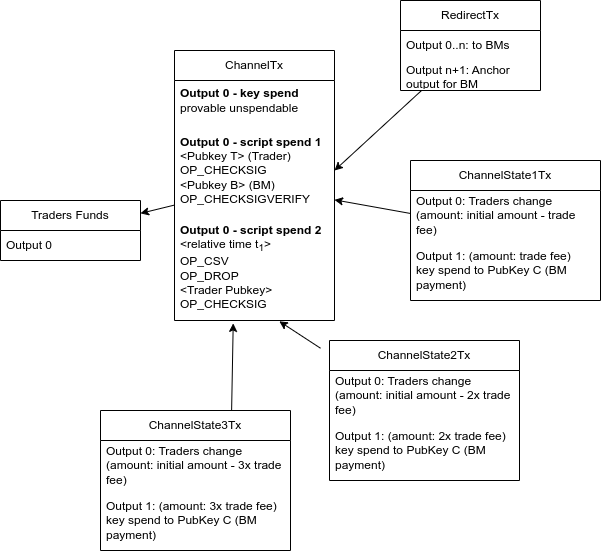

The diagram above was exported from draw.io. Its source (the exported page's mxGraphModel, read from the mxfile embedded in the PNG):
<mxGraphModel dx="1523" dy="418" grid="1" gridSize="10" guides="1" tooltips="1" connect="1" arrows="1" fold="1" page="1" pageScale="1" pageWidth="827" pageHeight="1169" math="0" shadow="0">
  <root>
    <mxCell id="0" />
    <mxCell id="1" parent="0" />
    <mxCell id="QoEpu0lZctptPt5Us8xi-1" value="Traders Funds" style="swimlane;fontStyle=0;childLayout=stackLayout;horizontal=1;startSize=30;horizontalStack=0;resizeParent=1;resizeParentMax=0;resizeLast=0;collapsible=1;marginBottom=0;whiteSpace=wrap;html=1;" parent="1" vertex="1">
      <mxGeometry x="-10" y="360" width="140" height="60" as="geometry" />
    </mxCell>
    <mxCell id="QoEpu0lZctptPt5Us8xi-2" value="Output 0" style="text;strokeColor=none;fillColor=none;align=left;verticalAlign=middle;spacingLeft=4;spacingRight=4;overflow=hidden;points=[[0,0.5],[1,0.5]];portConstraint=eastwest;rotatable=0;whiteSpace=wrap;html=1;" parent="QoEpu0lZctptPt5Us8xi-1" vertex="1">
      <mxGeometry y="30" width="140" height="30" as="geometry" />
    </mxCell>
    <mxCell id="QoEpu0lZctptPt5Us8xi-9" style="rounded=0;orthogonalLoop=1;jettySize=auto;html=1;" parent="1" source="QoEpu0lZctptPt5Us8xi-5" target="QoEpu0lZctptPt5Us8xi-1" edge="1">
      <mxGeometry relative="1" as="geometry" />
    </mxCell>
    <mxCell id="QoEpu0lZctptPt5Us8xi-5" value="ChannelTx" style="swimlane;fontStyle=0;childLayout=stackLayout;horizontal=1;startSize=30;horizontalStack=0;resizeParent=1;resizeParentMax=0;resizeLast=0;collapsible=1;marginBottom=0;whiteSpace=wrap;html=1;" parent="1" vertex="1">
      <mxGeometry x="164" y="210" width="160" height="270" as="geometry" />
    </mxCell>
    <mxCell id="69QWRgk2T1_iA0vhkOeC-1" value="&lt;b&gt;Output 0 - key spend&amp;nbsp;&lt;/b&gt;&lt;div&gt;provable unspendable&lt;/div&gt;" style="text;strokeColor=none;fillColor=none;align=left;verticalAlign=middle;spacingLeft=4;spacingRight=4;overflow=hidden;points=[[0,0.5],[1,0.5]];portConstraint=eastwest;rotatable=0;whiteSpace=wrap;html=1;" vertex="1" parent="QoEpu0lZctptPt5Us8xi-5">
      <mxGeometry y="30" width="160" height="40" as="geometry" />
    </mxCell>
    <mxCell id="QoEpu0lZctptPt5Us8xi-6" value="&lt;b&gt;Output 0 - script spend 1&lt;/b&gt;&lt;div&gt;&lt;span style=&quot;background-color: transparent; color: light-dark(rgb(0, 0, 0), rgb(255, 255, 255));&quot;&gt;&amp;lt;Pubkey T&amp;gt; (Trader)&lt;/span&gt;&lt;/div&gt;&lt;div&gt;OP_CHECKSIG&lt;/div&gt;&lt;div&gt;&amp;lt;Pubkey B&amp;gt; (BM)&lt;/div&gt;&lt;div&gt;OP_CHECKSIGVERIFY&lt;/div&gt;" style="text;strokeColor=none;fillColor=none;align=left;verticalAlign=middle;spacingLeft=4;spacingRight=4;overflow=hidden;points=[[0,0.5],[1,0.5]];portConstraint=eastwest;rotatable=0;whiteSpace=wrap;html=1;" parent="QoEpu0lZctptPt5Us8xi-5" vertex="1">
      <mxGeometry y="70" width="160" height="100" as="geometry" />
    </mxCell>
    <mxCell id="Q_AP1fNf9fPvJ9VrVZ_o-1" value="&lt;b&gt;Output 0 - script spend 2&lt;/b&gt;&lt;div&gt;&amp;lt;relative time t&lt;sub&gt;1&lt;/sub&gt;&amp;gt;&lt;/div&gt;&lt;div&gt;OP_CSV&lt;/div&gt;&lt;div&gt;OP_DROP&lt;/div&gt;&lt;div&gt;&amp;lt;Trader Pubkey&amp;gt;&lt;/div&gt;&lt;div&gt;OP_CHECKSIG&lt;/div&gt;&lt;div&gt;&lt;br&gt;&lt;/div&gt;" style="text;strokeColor=none;fillColor=none;align=left;verticalAlign=middle;spacingLeft=4;spacingRight=4;overflow=hidden;points=[[0,0.5],[1,0.5]];portConstraint=eastwest;rotatable=0;whiteSpace=wrap;html=1;" parent="QoEpu0lZctptPt5Us8xi-5" vertex="1">
      <mxGeometry y="170" width="160" height="100" as="geometry" />
    </mxCell>
    <mxCell id="QoEpu0lZctptPt5Us8xi-10" value="RedirectTx" style="swimlane;fontStyle=0;childLayout=stackLayout;horizontal=1;startSize=30;horizontalStack=0;resizeParent=1;resizeParentMax=0;resizeLast=0;collapsible=1;marginBottom=0;whiteSpace=wrap;html=1;" parent="1" vertex="1">
      <mxGeometry x="390" y="160" width="140" height="90" as="geometry" />
    </mxCell>
    <mxCell id="QoEpu0lZctptPt5Us8xi-11" value="Output 0..n: to BMs" style="text;strokeColor=none;fillColor=none;align=left;verticalAlign=middle;spacingLeft=4;spacingRight=4;overflow=hidden;points=[[0,0.5],[1,0.5]];portConstraint=eastwest;rotatable=0;whiteSpace=wrap;html=1;" parent="QoEpu0lZctptPt5Us8xi-10" vertex="1">
      <mxGeometry y="30" width="140" height="30" as="geometry" />
    </mxCell>
    <mxCell id="QoEpu0lZctptPt5Us8xi-12" value="Output n+1: Anchor output for BM" style="text;strokeColor=none;fillColor=none;align=left;verticalAlign=middle;spacingLeft=4;spacingRight=4;overflow=hidden;points=[[0,0.5],[1,0.5]];portConstraint=eastwest;rotatable=0;whiteSpace=wrap;html=1;" parent="QoEpu0lZctptPt5Us8xi-10" vertex="1">
      <mxGeometry y="60" width="140" height="30" as="geometry" />
    </mxCell>
    <mxCell id="QoEpu0lZctptPt5Us8xi-14" style="rounded=0;orthogonalLoop=1;jettySize=auto;html=1;entryX=1;entryY=0.5;entryDx=0;entryDy=0;" parent="1" source="QoEpu0lZctptPt5Us8xi-10" target="QoEpu0lZctptPt5Us8xi-6" edge="1">
      <mxGeometry relative="1" as="geometry" />
    </mxCell>
    <mxCell id="QoEpu0lZctptPt5Us8xi-19" style="edgeStyle=none;shape=connector;rounded=0;orthogonalLoop=1;jettySize=auto;html=1;strokeColor=default;align=center;verticalAlign=middle;fontFamily=Helvetica;fontSize=11;fontColor=default;labelBackgroundColor=default;endArrow=classic;" parent="1" source="Q_AP1fNf9fPvJ9VrVZ_o-2" target="QoEpu0lZctptPt5Us8xi-5" edge="1">
      <mxGeometry relative="1" as="geometry">
        <mxPoint x="290" y="280" as="targetPoint" />
        <mxPoint x="397.52380952380963" y="360" as="sourcePoint" />
      </mxGeometry>
    </mxCell>
    <mxCell id="Q_AP1fNf9fPvJ9VrVZ_o-2" value="ChannelState1Tx" style="swimlane;fontStyle=0;childLayout=stackLayout;horizontal=1;startSize=30;horizontalStack=0;resizeParent=1;resizeParentMax=0;resizeLast=0;collapsible=1;marginBottom=0;whiteSpace=wrap;html=1;" parent="1" vertex="1">
      <mxGeometry x="400" y="320" width="190" height="140" as="geometry" />
    </mxCell>
    <mxCell id="Q_AP1fNf9fPvJ9VrVZ_o-3" value="Output 0: Traders change&lt;div&gt;(amount: initial amount - trade fee)&lt;/div&gt;" style="text;strokeColor=none;fillColor=none;align=left;verticalAlign=middle;spacingLeft=4;spacingRight=4;overflow=hidden;points=[[0,0.5],[1,0.5]];portConstraint=eastwest;rotatable=0;whiteSpace=wrap;html=1;" parent="Q_AP1fNf9fPvJ9VrVZ_o-2" vertex="1">
      <mxGeometry y="30" width="190" height="50" as="geometry" />
    </mxCell>
    <mxCell id="Q_AP1fNf9fPvJ9VrVZ_o-4" value="Output 1: (amount: trade fee)&lt;div&gt;key spend to PubKey C (BM payment)&lt;/div&gt;" style="text;strokeColor=none;fillColor=none;align=left;verticalAlign=middle;spacingLeft=4;spacingRight=4;overflow=hidden;points=[[0,0.5],[1,0.5]];portConstraint=eastwest;rotatable=0;whiteSpace=wrap;html=1;" parent="Q_AP1fNf9fPvJ9VrVZ_o-2" vertex="1">
      <mxGeometry y="80" width="190" height="60" as="geometry" />
    </mxCell>
    <mxCell id="FIGwZFJVNrLS457Xv5qL-7" style="rounded=0;orthogonalLoop=1;jettySize=auto;html=1;entryX=0.655;entryY=1.008;entryDx=0;entryDy=0;entryPerimeter=0;" parent="1" target="Q_AP1fNf9fPvJ9VrVZ_o-1" edge="1">
      <mxGeometry relative="1" as="geometry">
        <mxPoint x="310" y="507.7227722772277" as="sourcePoint" />
      </mxGeometry>
    </mxCell>
    <mxCell id="FIGwZFJVNrLS457Xv5qL-8" style="edgeStyle=none;shape=connector;rounded=0;orthogonalLoop=1;jettySize=auto;html=1;entryX=0.367;entryY=1.029;entryDx=0;entryDy=0;entryPerimeter=0;strokeColor=default;align=center;verticalAlign=middle;fontFamily=Helvetica;fontSize=11;fontColor=default;labelBackgroundColor=default;endArrow=classic;" parent="1" target="Q_AP1fNf9fPvJ9VrVZ_o-1" edge="1">
      <mxGeometry relative="1" as="geometry">
        <mxPoint x="221.10944935418092" y="570" as="sourcePoint" />
      </mxGeometry>
    </mxCell>
    <mxCell id="69QWRgk2T1_iA0vhkOeC-2" value="ChannelState3Tx" style="swimlane;fontStyle=0;childLayout=stackLayout;horizontal=1;startSize=30;horizontalStack=0;resizeParent=1;resizeParentMax=0;resizeLast=0;collapsible=1;marginBottom=0;whiteSpace=wrap;html=1;" vertex="1" parent="1">
      <mxGeometry x="90" y="570" width="190" height="140" as="geometry" />
    </mxCell>
    <mxCell id="69QWRgk2T1_iA0vhkOeC-3" value="Output 0: Traders change&lt;div&gt;(amount: initial amount - 3x trade fee)&lt;/div&gt;" style="text;strokeColor=none;fillColor=none;align=left;verticalAlign=middle;spacingLeft=4;spacingRight=4;overflow=hidden;points=[[0,0.5],[1,0.5]];portConstraint=eastwest;rotatable=0;whiteSpace=wrap;html=1;" vertex="1" parent="69QWRgk2T1_iA0vhkOeC-2">
      <mxGeometry y="30" width="190" height="50" as="geometry" />
    </mxCell>
    <mxCell id="69QWRgk2T1_iA0vhkOeC-4" value="Output 1: (amount: 3x trade fee)&lt;div&gt;key spend to PubKey C (BM payment)&lt;/div&gt;" style="text;strokeColor=none;fillColor=none;align=left;verticalAlign=middle;spacingLeft=4;spacingRight=4;overflow=hidden;points=[[0,0.5],[1,0.5]];portConstraint=eastwest;rotatable=0;whiteSpace=wrap;html=1;" vertex="1" parent="69QWRgk2T1_iA0vhkOeC-2">
      <mxGeometry y="80" width="190" height="60" as="geometry" />
    </mxCell>
    <mxCell id="69QWRgk2T1_iA0vhkOeC-5" value="ChannelState2Tx" style="swimlane;fontStyle=0;childLayout=stackLayout;horizontal=1;startSize=30;horizontalStack=0;resizeParent=1;resizeParentMax=0;resizeLast=0;collapsible=1;marginBottom=0;whiteSpace=wrap;html=1;" vertex="1" parent="1">
      <mxGeometry x="319" y="500" width="190" height="140" as="geometry" />
    </mxCell>
    <mxCell id="69QWRgk2T1_iA0vhkOeC-6" value="Output 0: Traders change&lt;div&gt;(amount: initial amount - 2x trade fee)&lt;/div&gt;" style="text;strokeColor=none;fillColor=none;align=left;verticalAlign=middle;spacingLeft=4;spacingRight=4;overflow=hidden;points=[[0,0.5],[1,0.5]];portConstraint=eastwest;rotatable=0;whiteSpace=wrap;html=1;" vertex="1" parent="69QWRgk2T1_iA0vhkOeC-5">
      <mxGeometry y="30" width="190" height="50" as="geometry" />
    </mxCell>
    <mxCell id="69QWRgk2T1_iA0vhkOeC-7" value="Output 1: (amount: 2x trade fee)&lt;div&gt;key spend to PubKey C (BM payment)&lt;/div&gt;" style="text;strokeColor=none;fillColor=none;align=left;verticalAlign=middle;spacingLeft=4;spacingRight=4;overflow=hidden;points=[[0,0.5],[1,0.5]];portConstraint=eastwest;rotatable=0;whiteSpace=wrap;html=1;" vertex="1" parent="69QWRgk2T1_iA0vhkOeC-5">
      <mxGeometry y="80" width="190" height="60" as="geometry" />
    </mxCell>
  </root>
</mxGraphModel>